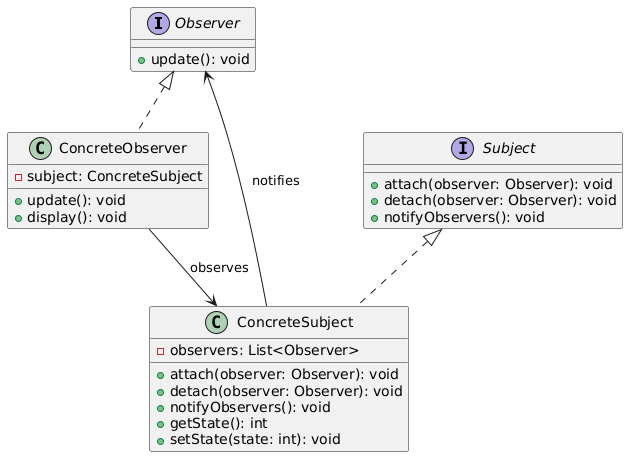

The diagram above was rendered by PlantUML. Its source (embedded in the PNG):
@startuml
interface Observer {
  + update(): void
}

interface Subject {
  + attach(observer: Observer): void
  + detach(observer: Observer): void
  + notifyObservers(): void
}

class ConcreteSubject {
  - observers: List<Observer>
  + attach(observer: Observer): void
  + detach(observer: Observer): void
  + notifyObservers(): void
  + getState(): int
  + setState(state: int): void
}

class ConcreteObserver {
  - subject: ConcreteSubject
  + update(): void
  + display(): void
}

Subject <|.. ConcreteSubject
Observer <|.. ConcreteObserver

ConcreteSubject --> Observer : notifies
ConcreteObserver --> ConcreteSubject : observes
@enduml